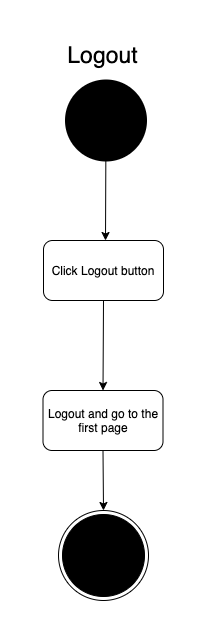

The diagram above was exported from draw.io. Its source (the exported page's mxGraphModel, read from the mxfile embedded in the PNG):
<mxGraphModel dx="1186" dy="700" grid="1" gridSize="10" guides="1" tooltips="1" connect="1" arrows="1" fold="1" page="1" pageScale="1" pageWidth="850" pageHeight="1100" math="0" shadow="0">
  <root>
    <mxCell id="0" />
    <mxCell id="1" parent="0" />
    <mxCell id="5Oc9_zxDluzh7e3X8DM2-1" value="" style="ellipse;html=1;shape=endState;fillColor=#000000;strokeColor=#000000;" parent="1" vertex="1">
      <mxGeometry x="378" y="560" width="90" height="90" as="geometry" />
    </mxCell>
    <mxCell id="5Oc9_zxDluzh7e3X8DM2-2" value="" style="strokeWidth=2;html=1;shape=mxgraph.flowchart.start_2;whiteSpace=wrap;fillColor=#000000;" parent="1" vertex="1">
      <mxGeometry x="385.5" y="130" width="80" height="80" as="geometry" />
    </mxCell>
    <mxCell id="5Oc9_zxDluzh7e3X8DM2-3" value="Logout and go to the first page" style="rounded=1;whiteSpace=wrap;html=1;strokeColor=#000000;fillColor=#FFFFFF;" parent="1" vertex="1">
      <mxGeometry x="362.5" y="440" width="120" height="60" as="geometry" />
    </mxCell>
    <mxCell id="5Oc9_zxDluzh7e3X8DM2-5" value="" style="endArrow=classic;html=1;exitX=0.5;exitY=1;exitDx=0;exitDy=0;entryX=0.5;entryY=0;entryDx=0;entryDy=0;" parent="1" source="5Oc9_zxDluzh7e3X8DM2-3" target="5Oc9_zxDluzh7e3X8DM2-1" edge="1">
      <mxGeometry width="50" height="50" relative="1" as="geometry">
        <mxPoint x="397.5" y="460" as="sourcePoint" />
        <mxPoint x="423" y="410" as="targetPoint" />
      </mxGeometry>
    </mxCell>
    <mxCell id="5Oc9_zxDluzh7e3X8DM2-6" value="" style="endArrow=classic;html=1;" parent="1" source="5Oc9_zxDluzh7e3X8DM2-2" edge="1">
      <mxGeometry width="50" height="50" relative="1" as="geometry">
        <mxPoint x="419.5" y="150" as="sourcePoint" />
        <mxPoint x="425" y="290" as="targetPoint" />
      </mxGeometry>
    </mxCell>
    <mxCell id="5Oc9_zxDluzh7e3X8DM2-16" value="&lt;font style=&quot;font-size: 23px&quot;&gt;Logout&lt;br&gt;&lt;/font&gt;" style="text;html=1;strokeColor=none;fillColor=none;align=center;verticalAlign=middle;whiteSpace=wrap;rounded=0;" parent="1" vertex="1">
      <mxGeometry x="350" y="80" width="145" height="50" as="geometry" />
    </mxCell>
    <mxCell id="5Oc9_zxDluzh7e3X8DM2-17" value="Click Logout button" style="rounded=1;whiteSpace=wrap;html=1;strokeColor=#000000;fillColor=#FFFFFF;" parent="1" vertex="1">
      <mxGeometry x="363" y="290" width="120" height="60" as="geometry" />
    </mxCell>
    <mxCell id="5Oc9_zxDluzh7e3X8DM2-18" value="" style="endArrow=classic;html=1;entryX=0.5;entryY=0;entryDx=0;entryDy=0;" parent="1" target="5Oc9_zxDluzh7e3X8DM2-3" edge="1">
      <mxGeometry width="50" height="50" relative="1" as="geometry">
        <mxPoint x="423" y="350" as="sourcePoint" />
        <mxPoint x="417" y="441" as="targetPoint" />
      </mxGeometry>
    </mxCell>
  </root>
</mxGraphModel>